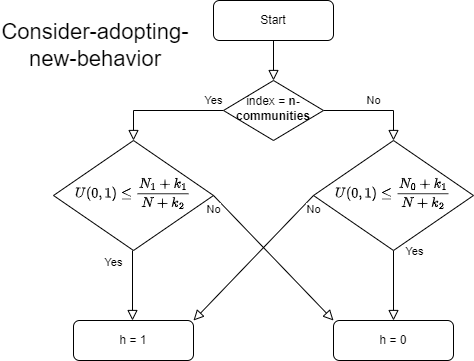

The diagram above was exported from draw.io. Its source (the exported page's mxGraphModel, read from the mxfile embedded in the PNG):
<mxGraphModel dx="3381" dy="2087" grid="1" gridSize="10" guides="1" tooltips="1" connect="1" arrows="1" fold="1" page="1" pageScale="1" pageWidth="827" pageHeight="1169" math="1" shadow="0">
  <root>
    <mxCell id="0" />
    <mxCell id="1" parent="0" />
    <mxCell id="2" value="" style="rounded=0;html=1;jettySize=auto;orthogonalLoop=1;fontSize=11;endArrow=block;endFill=0;endSize=8;strokeWidth=1;shadow=0;labelBackgroundColor=none;edgeStyle=orthogonalEdgeStyle;" edge="1" source="3" target="6" parent="1">
      <mxGeometry relative="1" as="geometry" />
    </mxCell>
    <mxCell id="3" value="Start" style="rounded=1;whiteSpace=wrap;html=1;fontSize=12;glass=0;strokeWidth=1;shadow=0;" vertex="1" parent="1">
      <mxGeometry x="-667" y="350" width="120" height="40" as="geometry" />
    </mxCell>
    <mxCell id="4" value="Yes" style="rounded=0;html=1;jettySize=auto;orthogonalLoop=1;fontSize=11;endArrow=block;endFill=0;endSize=8;strokeWidth=1;shadow=0;labelBackgroundColor=none;edgeStyle=orthogonalEdgeStyle;entryX=0.5;entryY=0;entryDx=0;entryDy=0;" edge="1" source="6" target="10" parent="1">
      <mxGeometry x="-0.8333" y="-10" relative="1" as="geometry">
        <mxPoint as="offset" />
      </mxGeometry>
    </mxCell>
    <mxCell id="5" value="No" style="edgeStyle=orthogonalEdgeStyle;rounded=0;html=1;jettySize=auto;orthogonalLoop=1;fontSize=11;endArrow=block;endFill=0;endSize=8;strokeWidth=1;shadow=0;labelBackgroundColor=none;entryX=0.5;entryY=0;entryDx=0;entryDy=0;exitX=1;exitY=0.5;exitDx=0;exitDy=0;" edge="1" source="6" target="14" parent="1">
      <mxGeometry y="10" relative="1" as="geometry">
        <mxPoint as="offset" />
        <mxPoint x="-487" y="500" as="targetPoint" />
      </mxGeometry>
    </mxCell>
    <mxCell id="6" value="index = &lt;b&gt;n-communities&lt;/b&gt;" style="rhombus;whiteSpace=wrap;html=1;shadow=0;fontFamily=Helvetica;fontSize=12;align=center;strokeWidth=1;spacing=6;spacingTop=-4;" vertex="1" parent="1">
      <mxGeometry x="-657" y="430" width="100" height="60" as="geometry" />
    </mxCell>
    <mxCell id="7" value="h = 1" style="rounded=1;whiteSpace=wrap;html=1;fontSize=12;glass=0;strokeWidth=1;shadow=0;" vertex="1" parent="1">
      <mxGeometry x="-807" y="670" width="120" height="40" as="geometry" />
    </mxCell>
    <mxCell id="8" value="" style="edgeStyle=orthogonalEdgeStyle;rounded=0;orthogonalLoop=1;jettySize=auto;html=1;endArrow=block;endFill=0;endSize=8;" edge="1" parent="1">
      <mxGeometry relative="1" as="geometry">
        <mxPoint x="-748" y="600" as="sourcePoint" />
        <mxPoint x="-748" y="670" as="targetPoint" />
      </mxGeometry>
    </mxCell>
    <mxCell id="9" value="Yes" style="edgeLabel;html=1;align=center;verticalAlign=middle;resizable=0;points=[];" connectable="0" vertex="1" parent="8">
      <mxGeometry x="-0.2457" y="-4" relative="1" as="geometry">
        <mxPoint x="-16" y="-16" as="offset" />
      </mxGeometry>
    </mxCell>
    <mxCell id="10" value="$$U(0,1) \leq \dfrac{N_1 + k_1}{N + k_2}$$" style="rhombus;whiteSpace=wrap;html=1;shadow=0;fontFamily=Helvetica;fontSize=12;align=center;strokeWidth=1;spacing=6;spacingTop=-4;" vertex="1" parent="1">
      <mxGeometry x="-827" y="490" width="160" height="110" as="geometry" />
    </mxCell>
    <mxCell id="11" style="edgeStyle=orthogonalEdgeStyle;rounded=0;orthogonalLoop=1;jettySize=auto;html=1;entryX=0.5;entryY=0;entryDx=0;entryDy=0;" edge="1" source="10" target="10" parent="1">
      <mxGeometry relative="1" as="geometry">
        <Array as="points">
          <mxPoint x="-697" y="545" />
          <mxPoint x="-697" y="490" />
        </Array>
      </mxGeometry>
    </mxCell>
    <mxCell id="12" value="" style="edgeStyle=orthogonalEdgeStyle;rounded=0;orthogonalLoop=1;jettySize=auto;html=1;endArrow=block;endFill=0;endSize=8;" edge="1" source="14" target="15" parent="1">
      <mxGeometry relative="1" as="geometry" />
    </mxCell>
    <mxCell id="13" value="Yes" style="edgeLabel;html=1;align=center;verticalAlign=middle;resizable=0;points=[];" connectable="0" vertex="1" parent="12">
      <mxGeometry x="-0.0743" y="1" relative="1" as="geometry">
        <mxPoint x="19" y="-32" as="offset" />
      </mxGeometry>
    </mxCell>
    <mxCell id="14" value="$$U(0,1) \leq \dfrac{N_0 + k_1}{N + k_2}$$" style="rhombus;whiteSpace=wrap;html=1;shadow=0;fontFamily=Helvetica;fontSize=12;align=center;strokeWidth=1;spacing=6;spacingTop=-4;" vertex="1" parent="1">
      <mxGeometry x="-567" y="490" width="160" height="110" as="geometry" />
    </mxCell>
    <mxCell id="15" value="h = 0" style="rounded=1;whiteSpace=wrap;html=1;fontSize=12;glass=0;strokeWidth=1;shadow=0;" vertex="1" parent="1">
      <mxGeometry x="-547" y="670" width="120" height="40" as="geometry" />
    </mxCell>
    <mxCell id="16" value="No" style="rounded=0;orthogonalLoop=1;jettySize=auto;html=1;exitX=1;exitY=0.5;exitDx=0;exitDy=0;entryX=0;entryY=0;entryDx=0;entryDy=0;endArrow=block;endFill=0;endSize=8;" edge="1" source="10" target="15" parent="1">
      <mxGeometry x="-0.8751" y="-10" relative="1" as="geometry">
        <mxPoint x="-737" y="610" as="sourcePoint" />
        <mxPoint x="-737" y="680" as="targetPoint" />
        <mxPoint as="offset" />
      </mxGeometry>
    </mxCell>
    <mxCell id="17" value="No" style="rounded=0;orthogonalLoop=1;jettySize=auto;html=1;exitX=0;exitY=0.5;exitDx=0;exitDy=0;entryX=1;entryY=0;entryDx=0;entryDy=0;endArrow=block;endFill=0;endSize=8;" edge="1" source="14" target="7" parent="1">
      <mxGeometry x="-0.8751" y="10" relative="1" as="geometry">
        <mxPoint x="-657" y="555" as="sourcePoint" />
        <mxPoint x="-537" y="680" as="targetPoint" />
        <mxPoint as="offset" />
      </mxGeometry>
    </mxCell>
    <mxCell id="18" value="&lt;font style=&quot;font-size: 22px;&quot;&gt;Consider-adopting-new-behavior&lt;/font&gt;" style="text;html=1;align=center;verticalAlign=middle;whiteSpace=wrap;rounded=0;" vertex="1" parent="1">
      <mxGeometry x="-880" y="350" width="190" height="90" as="geometry" />
    </mxCell>
  </root>
</mxGraphModel>